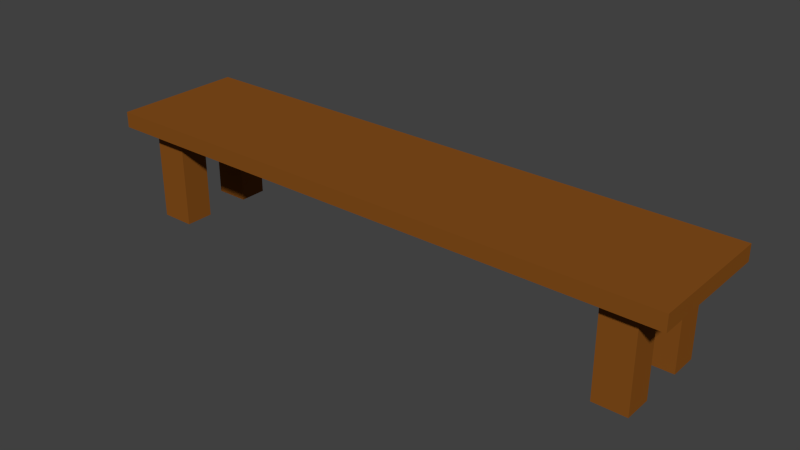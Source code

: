 # Source: bench.blend  (saved by Blender 2.73.0; exported with 4.5.12 LTS)
import bpy
from mathutils import Matrix  # noqa: F401  (used for matrix-valued properties, if any)

bpy.ops.wm.read_factory_settings(use_empty=True)
scene = bpy.context.scene
scene.name = 'Scene'

# ---- collections
col_collection_1 = bpy.data.collections.new('Collection 1'); scene.collection.children.link(col_collection_1)

# ---- materials (node trees are filled in below, after node groups)
mat_bench = bpy.data.materials.new('bench')
mat_bench.alpha_threshold = 0.0
mat_bench.use_transparent_shadow = False
mat_bench.diffuse_color = (0.2396, 0.07915, 0.0114, 1.0)
mat_bench.roughness = 0.5

# ---- material node trees

# ---- world
world_world = bpy.data.worlds.new('World'); scene.world = world_world
world_world.color = (0.05088, 0.05088, 0.05088)
world_world.use_sun_shadow = False
world_world.sun_shadow_jitter_overblur = 0.0
world_world.cycles.sampling_method = 'MANUAL'
world_world.cycles.sample_map_resolution = 256

# ---- meshes
me_cube_001 = bpy.data.meshes.new('Cube.001')
me_cube_001.from_pydata([(-1.848, -0.3428, 0.2426), (-1.848, 0.4901, 0.2426), (1.84, 0.4901, 0.2426), (1.84, -0.3428, 0.2426), (-1.848, -0.3428, 0.3428), (-1.848, 0.4901, 0.3428), (1.84, 0.4901, 0.3428), (1.84, -0.3428, 0.3428), (1.459, 0.4901, 0.3428), (1.459, 0.4901, 0.2426), (1.459, -0.3428, 0.3428), (1.459, -0.3428, 0.2426), (1.667, 0.4901, 0.3428), (1.667, -0.3428, 0.2426), (1.667, 0.4901, 0.2426), (1.667, -0.3428, 0.3428), (-1.848, -0.1222, 0.3428), (-1.848, -0.07645, 0.2426), (1.84, -0.1222, 0.3428), (1.84, -0.07645, 0.2426), (1.459, -0.1222, 0.3428), (1.459, -0.07645, 0.2426), (1.667, -0.1222, 0.3428), (1.667, -0.07645, 0.2426), (-1.848, 0.287, 0.3428), (1.84, 0.2066, 0.2426), (-1.848, 0.2066, 0.2426), (1.84, 0.287, 0.3428), (1.459, 0.287, 0.3428), (1.459, 0.2066, 0.2426), (1.667, 0.287, 0.3428), (1.667, 0.2066, 0.2426), (-1.848, -0.2561, 0.2426), (1.84, -0.2561, 0.3428), (1.459, -0.2561, 0.3428), (1.459, -0.2561, 0.2426), (1.667, -0.2561, 0.3428), (1.667, -0.2561, 0.2426), (-1.848, -0.2561, 0.3428), (1.84, -0.2561, 0.2426), (-1.848, 0.3844, 0.3428), (1.84, 0.3844, 0.2426), (-1.848, 0.3844, 0.2426), (1.84, 0.3844, 0.3428), (1.459, 0.3844, 0.3428), (1.459, 0.3844, 0.2426), (1.667, 0.3844, 0.3428), (1.667, 0.3844, 0.2426), (-1.673, 0.4901, 0.2426), (-1.673, -0.3428, 0.3428), (-1.673, 0.4901, 0.3428), (-1.673, -0.3428, 0.2426), (-1.673, -0.07645, 0.2426), (-1.673, -0.1222, 0.3428), (-1.673, 0.2066, 0.2426), (-1.673, 0.287, 0.3428), (-1.673, -0.2561, 0.3428), (-1.673, -0.2561, 0.2426), (-1.673, 0.3844, 0.2426), (-1.673, 0.3844, 0.3428), (-1.458, 0.4901, 0.3428), (-1.458, -0.3428, 0.2426), (-1.458, -0.07645, 0.2426), (-1.458, 0.2066, 0.2426), (-1.458, -0.2561, 0.2426), (-1.458, 0.3844, 0.2426), (-1.458, 0.4901, 0.2426), (-1.458, -0.3428, 0.3428), (-1.458, -0.1222, 0.3428), (-1.458, 0.287, 0.3428), (-1.458, -0.2561, 0.3428), (-1.458, 0.3844, 0.3428), (1.459, -0.07645, -0.3416), (1.667, -0.07645, -0.3416), (1.459, 0.2066, -0.3416), (1.667, 0.2066, -0.3416), (1.459, -0.2561, -0.3416), (1.667, -0.2561, -0.3416), (1.459, 0.3844, -0.3416), (1.667, 0.3844, -0.3416), (-1.673, -0.07645, -0.3416), (-1.673, 0.2066, -0.3416), (-1.673, -0.2561, -0.3416), (-1.673, 0.3844, -0.3416), (-1.458, -0.07645, -0.3416), (-1.458, 0.2066, -0.3416), (-1.458, -0.2561, -0.3416), (-1.458, 0.3844, -0.3416)], [], [(40, 5, 1, 42), (12, 6, 2, 14), (33, 7, 3, 39), (49, 4, 0, 51), (47, 14, 2, 41), (59, 50, 5, 40), (46, 12, 8, 44), (65, 66, 9, 45), (15, 10, 11, 13), (60, 8, 9, 66), (7, 15, 13, 3), (43, 6, 12, 46), (45, 9, 14, 47), (8, 12, 14, 9), (63, 54, 81, 85), (33, 18, 22, 36), (64, 62, 21, 35), (36, 22, 20, 34), (56, 53, 16, 38), (37, 23, 19, 39), (27, 18, 19, 25), (38, 16, 17, 32), (43, 27, 25, 41), (21, 29, 31, 23), (18, 27, 30, 22), (62, 63, 29, 21), (22, 30, 28, 20), (53, 55, 24, 16), (23, 31, 25, 19), (16, 24, 26, 17), (4, 38, 32, 0), (13, 37, 39, 3), (49, 56, 38, 4), (15, 36, 34, 10), (61, 64, 35, 11), (7, 33, 36, 15), (11, 35, 37, 13), (18, 33, 39, 19), (6, 43, 41, 2), (31, 29, 74, 75), (27, 43, 46, 30), (63, 65, 45, 29), (30, 46, 44, 28), (55, 59, 40, 24), (31, 47, 41, 25), (24, 40, 42, 26), (69, 71, 59, 55), (26, 42, 58, 54), (0, 32, 57, 51), (67, 70, 56, 49), (68, 69, 55, 53), (17, 26, 54, 52), (70, 68, 53, 56), (32, 17, 52, 57), (5, 50, 48, 1), (42, 1, 48, 58), (71, 60, 50, 59), (67, 49, 51, 61), (10, 67, 61, 11), (44, 8, 60, 71), (34, 20, 68, 70), (20, 28, 69, 68), (10, 34, 70, 67), (28, 44, 71, 69), (58, 65, 87, 83), (51, 57, 64, 61), (52, 54, 63, 62), (65, 63, 85, 87), (50, 60, 66, 48), (58, 48, 66, 65), (76, 72, 73, 77), (74, 78, 79, 75), (81, 83, 87, 85), (82, 80, 84, 86), (47, 31, 75, 79), (29, 45, 78, 74), (62, 64, 86, 84), (21, 23, 73, 72), (57, 52, 80, 82), (23, 37, 77, 73), (64, 57, 82, 86), (35, 21, 72, 76), (37, 35, 76, 77), (45, 47, 79, 78), (52, 62, 84, 80), (54, 58, 83, 81)])
me_cube_001.materials.append(mat_bench)
me_cube_001.use_remesh_preserve_volume = False
me_cube_001.use_remesh_preserve_attributes = False
me_cube_001.use_mirror_vertex_groups = False
me_cube_001.update()

# ---- objects
ob_bench = bpy.data.objects.new('bench', me_cube_001)

# ---- transforms, parenting, visibility, modifiers, constraints
ob_bench.location = (0.04344, -0.1091, 0.3414)
ob_bench.lineart.crease_threshold = 0.0

# ---- collection membership
col_collection_1.objects.link(ob_bench)

# ---- scene / render settings (as saved in the file)
scene.frame_start = 1; scene.frame_end = 250; scene.frame_set(1)
scene.render.engine = 'BLENDER_EEVEE_NEXT'
scene.render.resolution_percentage = 50
scene.render.dither_intensity = 0.0
scene.cycles.use_denoising = False
scene.cycles.samples = 10
scene.cycles.sampling_pattern = 'TABULATED_SOBOL'
scene.cycles.light_sampling_threshold = 0.0
scene.cycles.use_adaptive_sampling = False
scene.cycles.use_light_tree = False
scene.cycles.blur_glossy = 0.0
scene.cycles.pixel_filter_type = 'GAUSSIAN'
scene.cycles.sample_clamp_indirect = 0.0
scene.view_settings.view_transform = 'Standard'
bpy.context.view_layer.update()

# ---- added for rendering (the .blend has no active camera and no usable light): camera, sun
cam_auto = bpy.data.cameras.new('AutoCamera')
cam_auto.lens = 50.0
cam_auto.sensor_width = 36.0
cam_auto.clip_end = 1000.0
ob_auto_camera = bpy.data.objects.new('AutoCamera', cam_auto)
scene.collection.objects.link(ob_auto_camera)
ob_auto_camera.location = (3.59521, -4.30232, 3.18653)
ob_auto_camera.rotation_euler = (1.09748, -7.21219e-08, 0.694738)
scene.camera = ob_auto_camera
light_auto_sun = bpy.data.lights.new('AutoSun', 'SUN')
light_auto_sun.energy = 3.0
light_auto_sun.angle = 0.0523599
ob_auto_sun = bpy.data.objects.new('AutoSun', light_auto_sun)
scene.collection.objects.link(ob_auto_sun)
ob_auto_sun.rotation_euler = (0.872665, 0.174533, 0.523599)
bpy.context.view_layer.update()
